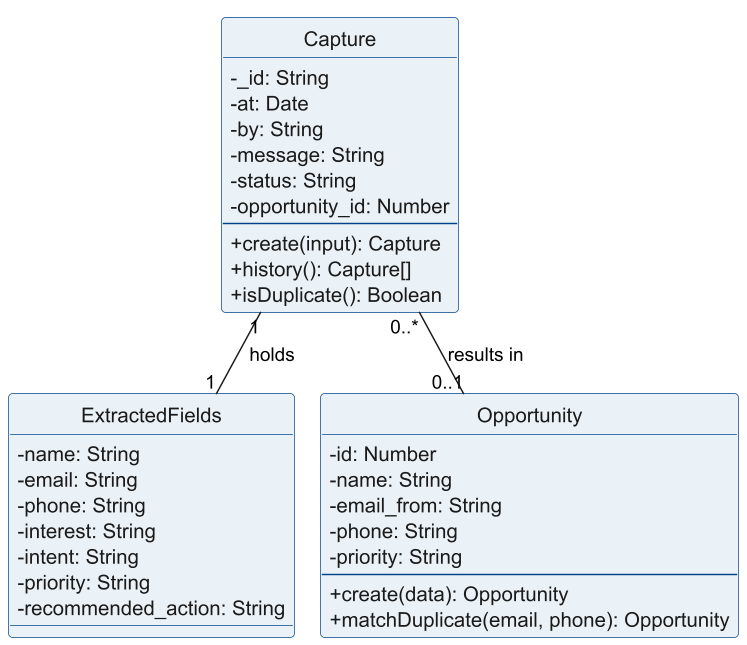

The diagram above was rendered by PlantUML. Its source (embedded in the PNG):
@startuml class-capture
skinparamlocked dpi 140
' Mini class diagram — Sprint 2 (lead capture and duplicate detection).
' Ref: server/services/capture.service.js, server/services/opportunity.service.js, server/lib/domain.js.
!pragma layout smetana
skinparam classAttributeIconSize 0
skinparam shadowing false
skinparam class {
  BackgroundColor #EAF2F8
  BorderColor #004389
  FontColor #003063
  AttributeFontColor #1A1A1A
}
hide circle

class Capture {
  - _id: String
  - at: Date
  - by: String
  - message: String
  - status: String
  - opportunity_id: Number
  --
  + create(input): Capture
  + history(): Capture[]
  + isDuplicate(): Boolean
}

class ExtractedFields {
  - name: String
  - email: String
  - phone: String
  - interest: String
  - intent: String
  - priority: String
  - recommended_action: String
}

class Opportunity {
  - id: Number
  - name: String
  - email_from: String
  - phone: String
  - priority: String
  --
  + create(data): Opportunity
  + matchDuplicate(email, phone): Opportunity
}

Capture "1" -- "1" ExtractedFields : holds
Capture "0..*" -- "0..1" Opportunity : results in
@enduml